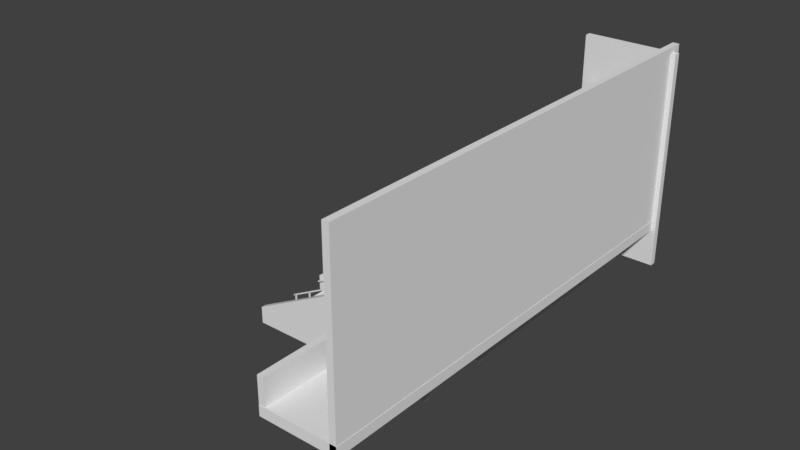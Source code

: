# Source: stairs.blend  (saved by Blender 2.79.0; exported with 4.5.12 LTS)
import bpy
from mathutils import Matrix  # noqa: F401  (used for matrix-valued properties, if any)

bpy.ops.wm.read_factory_settings(use_empty=True)
scene = bpy.context.scene
scene.name = 'Scene'

# ---- collections
col_collection_1 = bpy.data.collections.new('Collection 1'); scene.collection.children.link(col_collection_1)

# ---- materials (node trees are filled in below, after node groups)
mat_material_001 = bpy.data.materials.new('Material.001')
mat_material_001.alpha_threshold = 0.0
mat_material_001.use_transparent_shadow = False
mat_material_001.roughness = 0.5
mat_material = bpy.data.materials.new('Material')
mat_material.alpha_threshold = 0.0
mat_material.use_transparent_shadow = False
mat_material.roughness = 0.5
mat_material.line_color = (0.0, 0.0, 0.0, 1.0)

# ---- material node trees

# ---- world
world_world = bpy.data.worlds.new('World'); scene.world = world_world
world_world.color = (0.05088, 0.05088, 0.05088)
world_world.use_sun_shadow = False
world_world.sun_shadow_jitter_overblur = 0.0
world_world.cycles.sampling_method = 'MANUAL'

# ---- meshes
me_cube_011 = bpy.data.meshes.new('Cube.011')
me_cube_011.from_pydata([(-1.0, -1.0, -1.0), (-1.0, -1.0, 1.0), (-1.0, 1.0, -1.0), (-1.0, 1.0, 1.0), (1.0, -1.0, -1.0), (1.0, -1.0, 1.0), (1.0, 1.0, -1.0), (1.0, 1.0, 1.0)], [], [(0, 1, 3, 2), (2, 3, 7, 6), (6, 7, 5, 4), (4, 5, 1, 0), (2, 6, 4, 0), (7, 3, 1, 5)])
me_cube_011.materials.append(mat_material_001)
me_cube_011.use_remesh_preserve_volume = False
me_cube_011.use_remesh_preserve_attributes = False
me_cube_011.use_mirror_vertex_groups = False
me_cube_011.update()
me_cube_010 = bpy.data.meshes.new('Cube.010')
me_cube_010.from_pydata([(-1.0, -1.0, -1.0), (-1.0, -1.0, 1.0), (-1.0, 1.0, -1.0), (-1.0, 1.0, 1.0), (1.0, -1.0, -1.0), (1.0, -1.0, 1.0), (1.0, 1.0, -1.0), (1.0, 1.0, 1.0)], [], [(0, 1, 3, 2), (2, 3, 7, 6), (6, 7, 5, 4), (4, 5, 1, 0), (2, 6, 4, 0), (7, 3, 1, 5)])
me_cube_010.use_remesh_preserve_volume = False
me_cube_010.use_remesh_preserve_attributes = False
me_cube_010.use_mirror_vertex_groups = False
me_cube_010.update()
me_cube_005 = bpy.data.meshes.new('Cube.005')
me_cube_005.from_pydata([(-1.0, -1.0, -1.0), (-1.0, -1.0, 1.0), (-1.0, 1.0, -1.0), (-1.0, 1.0, 1.0), (1.0, -1.0, -1.0), (1.0, -1.0, 1.0), (1.0, 1.0, -1.0), (1.0, 1.0, 1.0)], [], [(0, 1, 3, 2), (2, 3, 7, 6), (6, 7, 5, 4), (4, 5, 1, 0), (2, 6, 4, 0), (7, 3, 1, 5)])
me_cube_005.use_remesh_preserve_volume = False
me_cube_005.use_remesh_preserve_attributes = False
me_cube_005.use_mirror_vertex_groups = False
me_cube_005.update()
me_cube_001 = bpy.data.meshes.new('Cube.001')
me_cube_001.from_pydata([(-1.0, -1.0, -1.0), (-1.0, -1.0, 1.0), (-1.0, 1.0, -1.0), (-1.0, 1.0, 1.0), (1.0, -1.0, -1.0), (1.0, -1.0, 12.92), (1.0, 1.0, -1.0), (1.0, 1.0, 12.92)], [], [(0, 1, 3, 2), (2, 3, 7, 6), (6, 7, 5, 4), (4, 5, 1, 0), (2, 6, 4, 0), (7, 3, 1, 5)])
me_cube_001.use_remesh_preserve_volume = False
me_cube_001.use_remesh_preserve_attributes = False
me_cube_001.use_mirror_vertex_groups = False
me_cube_001.update()
me_cube = bpy.data.meshes.new('Cube')
me_cube.from_pydata([(-2.0, -2.0, 0.0), (-1.897, -2.0, 0.0), (-1.795, -2.0, 0.0), (-1.692, -2.0, 0.0), (-1.59, -2.0, 0.0), (-1.487, -2.0, 0.0), (-1.385, -2.0, 0.0), (-1.282, -2.0, 0.0), (-1.179, -2.0, 0.0), (-1.077, -2.0, 0.0), (-0.9744, -2.0, 0.0), (-0.8718, -2.0, 0.0), (-0.7692, -2.0, 0.0), (-0.6667, -2.0, 0.0), (-0.5641, -2.0, 0.0), (-0.4615, -2.0, 0.0), (-0.359, -2.0, 0.0), (-0.2564, -2.0, 0.0), (-0.1538, -2.0, 0.0), (-0.05128, -2.0, 0.0), (0.05128, -2.0, 0.0), (0.1538, -2.0, 0.0), (0.2564, -2.0, 0.0), (0.359, -2.0, 0.0), (0.4615, -2.0, 0.0), (0.5641, -2.0, 0.0), (0.6667, -2.0, 0.0), (0.7692, -2.0, 0.0), (0.8718, -2.0, 0.0), (0.9744, -2.0, 0.0), (1.077, -2.0, 0.0), (1.179, -2.0, 0.0), (1.282, -2.0, 0.0), (1.385, -2.0, 0.0), (1.487, -2.0, 0.0), (1.59, -2.0, 0.0), (1.692, -2.0, 0.0), (1.795, -2.0, 0.0), (1.897, -2.0, 0.0), (2.0, -2.0, 0.0), (-2.0, 2.0, 0.0), (-1.897, 2.0, 0.0), (-1.795, 2.0, 0.0), (-1.692, 2.0, 0.0), (-1.59, 2.0, 0.0), (-1.487, 2.0, 0.0), (-1.385, 2.0, 0.0), (-1.282, 2.0, 0.0), (-1.179, 2.0, 0.0), (-1.077, 2.0, 0.0), (-0.9744, 2.0, 0.0), (-0.8718, 2.0, 0.0), (-0.7692, 2.0, 0.0), (-0.6667, 2.0, 0.0), (-0.5641, 2.0, 0.0), (-0.4615, 2.0, 0.0), (-0.359, 2.0, 0.0), (-0.2564, 2.0, 0.0), (-0.1538, 2.0, 0.0), (-0.05128, 2.0, 0.0), (0.05128, 2.0, 0.0), (0.1538, 2.0, 0.0), (0.2564, 2.0, 0.0), (0.359, 2.0, 0.0), (0.4615, 2.0, 0.0), (0.5641, 2.0, 0.0), (0.6667, 2.0, 0.0), (0.7692, 2.0, 0.0), (0.8718, 2.0, 0.0), (0.9744, 2.0, 0.0), (1.077, 2.0, 0.0), (1.179, 2.0, 0.0), (1.282, 2.0, 0.0), (1.385, 2.0, 0.0), (1.487, 2.0, 0.0), (1.59, 2.0, 0.0), (1.692, 2.0, 0.0), (1.795, 2.0, 0.0), (1.897, 2.0, 0.0), (2.0, 2.0, 0.0), (-0.05128, -2.0, 0.0), (-0.05128, 2.0, 0.0), (0.05128, -2.0, 0.0), (0.05128, 2.0, 0.0), (-0.359, -2.0, 0.0), (-0.359, 2.0, 0.0), (-0.2564, -2.0, 0.0), (-0.2564, 2.0, 0.0), (-2.0, 2.0, 0.04), (-2.0, -2.0, 0.04), (-1.897, -2.0, 0.04), (-1.897, 2.0, 0.04), (-1.897, -2.0, 0.08), (-1.897, 2.0, 0.08), (-1.795, -2.0, 0.08), (-1.795, 2.0, 0.08), (-1.795, -2.0, 0.12), (-1.795, 2.0, 0.12), (-1.692, -2.0, 0.12), (-1.692, 2.0, 0.12), (-1.692, -2.0, 0.16), (-1.692, 2.0, 0.16), (-1.59, -2.0, 0.16), (-1.59, 2.0, 0.16), (-1.59, -2.0, 0.2), (-1.59, 2.0, 0.2), (-1.487, -2.0, 0.2), (-1.487, 2.0, 0.2), (-1.487, -2.0, 0.24), (-1.487, 2.0, 0.24), (-1.385, -2.0, 0.24), (-1.385, 2.0, 0.24), (-1.385, -2.0, 0.28), (-1.385, 2.0, 0.28), (-1.282, -2.0, 0.28), (-1.282, 2.0, 0.28), (-1.282, -2.0, 0.32), (-1.282, 2.0, 0.32), (-1.179, -2.0, 0.32), (-1.179, 2.0, 0.32), (-1.179, -2.0, 0.36), (-1.179, 2.0, 0.36), (-1.077, -2.0, 0.36), (-1.077, 2.0, 0.36), (-1.077, -2.0, 0.4), (-1.077, 2.0, 0.4), (-0.9744, -2.0, 0.4), (-0.9744, 2.0, 0.4), (-0.9744, -2.0, 0.44), (-0.9744, 2.0, 0.44), (-0.8718, -2.0, 0.44), (-0.8718, 2.0, 0.44), (-0.8718, -2.0, 0.48), (-0.8718, 2.0, 0.48), (-0.7692, -2.0, 0.48), (-0.7692, 2.0, 0.48), (-0.7692, -2.0, 0.52), (-0.7692, 2.0, 0.52), (-0.6667, -2.0, 0.52), (-0.6667, 2.0, 0.52), (-0.6667, -2.0, 0.56), (-0.6667, 2.0, 0.56), (-0.5641, -2.0, 0.56), (-0.5641, 2.0, 0.56), (-0.5641, -2.0, 0.6), (-0.5641, 2.0, 0.6), (-0.4615, -2.0, 0.6), (-0.4615, 2.0, 0.6), (-0.4615, -2.0, 0.64), (-0.4615, 2.0, 0.64), (-0.359, -2.0, 0.64), (-0.359, 2.0, 0.64), (-0.359, -2.0, 0.68), (-0.359, 2.0, 0.68), (-0.2564, -2.0, 0.68), (-0.2564, 2.0, 0.68), (-0.2564, -2.0, 0.72), (-0.2564, 2.0, 0.72), (-0.1538, -2.0, 0.72), (-0.1538, 2.0, 0.72), (-0.1538, -2.0, 0.76), (-0.1538, 2.0, 0.76), (-0.05128, -2.0, 0.76), (-0.05128, 2.0, 0.76), (-0.05128, -2.0, 0.8), (-0.05128, 2.0, 0.8), (0.05128, -2.0, 0.8), (0.05128, 2.0, 0.8), (0.05128, -2.0, 0.84), (0.05128, 2.0, 0.84), (0.1538, -2.0, 0.84), (0.1538, 2.0, 0.84), (0.1538, -2.0, 0.88), (0.1538, 2.0, 0.88), (0.2564, -2.0, 0.88), (0.2564, 2.0, 0.88), (0.2564, -2.0, 0.92), (0.2564, 2.0, 0.92), (0.359, -2.0, 0.92), (0.359, 2.0, 0.92), (0.359, -2.0, 0.96), (0.359, 2.0, 0.96), (0.4615, -2.0, 0.96), (0.4615, 2.0, 0.96), (0.4615, -2.0, 1.0), (0.4615, 2.0, 1.0), (0.5641, -2.0, 1.0), (0.5641, 2.0, 1.0), (0.5641, -2.0, 1.04), (0.5641, 2.0, 1.04), (0.6667, -2.0, 1.04), (0.6667, 2.0, 1.04), (0.6667, -2.0, 1.08), (0.6667, 2.0, 1.08), (0.7692, -2.0, 1.08), (0.7692, 2.0, 1.08), (0.7692, -2.0, 1.12), (0.7692, 2.0, 1.12), (0.8718, -2.0, 1.12), (0.8718, 2.0, 1.12), (0.8718, -2.0, 1.16), (0.8718, 2.0, 1.16), (0.9744, -2.0, 1.16), (0.9744, 2.0, 1.16), (0.9744, -2.0, 1.2), (0.9744, 2.0, 1.2), (1.077, -2.0, 1.2), (1.077, 2.0, 1.2), (1.077, -2.0, 1.24), (1.077, 2.0, 1.24), (1.179, -2.0, 1.24), (1.179, 2.0, 1.24), (1.179, -2.0, 1.28), (1.179, 2.0, 1.28), (1.282, -2.0, 1.28), (1.282, 2.0, 1.28), (1.282, -2.0, 1.32), (1.282, 2.0, 1.32), (1.385, -2.0, 1.32), (1.385, 2.0, 1.32), (1.385, -2.0, 1.36), (1.385, 2.0, 1.36), (1.487, -2.0, 1.36), (1.487, 2.0, 1.36), (1.487, -2.0, 1.4), (1.487, 2.0, 1.4), (1.59, -2.0, 1.4), (1.59, 2.0, 1.4), (1.59, -2.0, 1.44), (1.59, 2.0, 1.44), (1.692, -2.0, 1.44), (1.692, 2.0, 1.44), (1.692, -2.0, 1.48), (1.692, 2.0, 1.48), (1.795, -2.0, 1.48), (1.795, 2.0, 1.48), (1.795, -2.0, 1.52), (1.795, 2.0, 1.52), (1.897, -2.0, 1.52), (1.897, 2.0, 1.52), (1.897, -2.0, 1.56), (1.897, 2.0, 1.56), (2.0, -2.0, 1.56), (2.0, 2.0, 1.56)], [], [(41, 40, 88, 91), (42, 2, 96, 97), (44, 43, 101, 103), (5, 6, 110, 108), (47, 46, 113, 115), (49, 48, 121, 123), (50, 49, 125, 127), (52, 51, 133, 135), (53, 13, 140, 141), (55, 54, 145, 147), (16, 17, 86, 84), (58, 57, 157, 159), (60, 59, 81, 83), (61, 60, 169, 171), (63, 62, 177, 179), (64, 24, 184, 185), (66, 65, 189, 191), (27, 28, 198, 196), (69, 68, 201, 203), (71, 70, 209, 211), (72, 71, 213, 215), (74, 73, 221, 223), (75, 35, 228, 229), (77, 76, 233, 235), (40, 79, 39, 0), (38, 39, 242, 240), (19, 20, 82, 80), (59, 19, 80, 81), (20, 60, 83, 82), (85, 84, 152, 153), (56, 16, 84, 85), (17, 57, 87, 86), (57, 56, 85, 87), (89, 90, 91, 88), (0, 1, 90, 89), (40, 0, 89, 88), (92, 94, 95, 93), (42, 41, 93, 95), (1, 2, 94, 92), (41, 1, 92, 93), (96, 98, 99, 97), (43, 42, 97, 99), (2, 3, 98, 96), (100, 102, 103, 101), (3, 4, 102, 100), (43, 3, 100, 101), (104, 106, 107, 105), (45, 44, 105, 107), (4, 5, 106, 104), (44, 4, 104, 105), (108, 110, 111, 109), (45, 5, 108, 109), (46, 45, 109, 111), (112, 114, 115, 113), (6, 7, 114, 112), (46, 6, 112, 113), (116, 118, 119, 117), (48, 47, 117, 119), (7, 8, 118, 116), (47, 7, 116, 117), (120, 122, 123, 121), (8, 9, 122, 120), (48, 8, 120, 121), (124, 126, 127, 125), (9, 10, 126, 124), (49, 9, 124, 125), (128, 130, 131, 129), (51, 50, 129, 131), (10, 11, 130, 128), (50, 10, 128, 129), (132, 134, 135, 133), (11, 12, 134, 132), (51, 11, 132, 133), (136, 138, 139, 137), (53, 52, 137, 139), (12, 13, 138, 136), (52, 12, 136, 137), (140, 142, 143, 141), (54, 53, 141, 143), (13, 14, 142, 140), (144, 146, 147, 145), (14, 15, 146, 144), (54, 14, 144, 145), (148, 150, 151, 149), (56, 55, 149, 151), (15, 16, 150, 148), (55, 15, 148, 149), (152, 154, 155, 153), (87, 85, 153, 155), (84, 86, 154, 152), (156, 158, 159, 157), (17, 18, 158, 156), (57, 17, 156, 157), (160, 162, 163, 161), (59, 58, 161, 163), (18, 19, 162, 160), (58, 18, 160, 161), (164, 166, 167, 165), (81, 80, 164, 165), (83, 81, 165, 167), (80, 82, 166, 164), (168, 170, 171, 169), (20, 21, 170, 168), (60, 20, 168, 169), (172, 174, 175, 173), (62, 61, 173, 175), (21, 22, 174, 172), (61, 21, 172, 173), (176, 178, 179, 177), (22, 23, 178, 176), (62, 22, 176, 177), (180, 182, 183, 181), (64, 63, 181, 183), (23, 24, 182, 180), (63, 23, 180, 181), (184, 186, 187, 185), (65, 64, 185, 187), (24, 25, 186, 184), (188, 190, 191, 189), (25, 26, 190, 188), (65, 25, 188, 189), (192, 194, 195, 193), (67, 66, 193, 195), (26, 27, 194, 192), (66, 26, 192, 193), (196, 198, 199, 197), (67, 27, 196, 197), (68, 67, 197, 199), (200, 202, 203, 201), (28, 29, 202, 200), (68, 28, 200, 201), (204, 206, 207, 205), (70, 69, 205, 207), (29, 30, 206, 204), (69, 29, 204, 205), (208, 210, 211, 209), (30, 31, 210, 208), (70, 30, 208, 209), (212, 214, 215, 213), (31, 32, 214, 212), (71, 31, 212, 213), (216, 218, 219, 217), (73, 72, 217, 219), (32, 33, 218, 216), (72, 32, 216, 217), (220, 222, 223, 221), (33, 34, 222, 220), (73, 33, 220, 221), (224, 226, 227, 225), (75, 74, 225, 227), (34, 35, 226, 224), (74, 34, 224, 225), (228, 230, 231, 229), (76, 75, 229, 231), (35, 36, 230, 228), (232, 234, 235, 233), (36, 37, 234, 232), (76, 36, 232, 233), (236, 238, 239, 237), (78, 77, 237, 239), (37, 38, 238, 236), (77, 37, 236, 237), (240, 242, 243, 241), (78, 38, 240, 241), (39, 79, 243, 242), (79, 78, 241, 243)])
me_cube.materials.append(mat_material)
me_cube.use_remesh_preserve_volume = False
me_cube.use_remesh_preserve_attributes = False
me_cube.use_mirror_vertex_groups = False
me_cube.update()
me_cube_003 = bpy.data.meshes.new('Cube.003')
me_cube_003.from_pydata([(-1.0, -1.0, -1.0), (-1.0, -1.0, 1.0), (-1.0, 1.0, -1.0), (-1.0, 1.0, 1.0), (1.0, -1.0, -1.0), (1.0, -1.0, 1.0), (1.0, 1.0, -1.0), (1.0, 1.0, 1.0), (-62.6, -1.0, -2.6), (-62.6, -1.0, -0.6), (-62.6, 1.0, -2.6), (-62.6, 1.0, -0.6), (-60.6, -1.0, -2.6), (-60.6, -1.0, -0.6), (-60.6, 1.0, -2.6), (-60.6, 1.0, -0.6), (-124.2, -1.0, -4.2), (-124.2, -1.0, -2.2), (-124.2, 1.0, -4.2), (-124.2, 1.0, -2.2), (-122.2, -1.0, -4.2), (-122.2, -1.0, -2.2), (-122.2, 1.0, -4.2), (-122.2, 1.0, -2.2), (-280.7, -1.0, -6.369), (-281.6, -1.0, -6.28), (-280.7, 1.0, -6.369), (-281.6, 1.0, -6.28), (35.22, -1.0, 1.88), (34.3, -1.0, 1.969), (35.22, 1.0, 1.88), (34.3, 1.0, 1.969), (-278.1, -1.0, -7.33), (-278.1, -1.0, -6.21), (-278.1, 1.0, -7.33), (-278.1, 1.0, -6.21), (-276.1, -1.0, -7.33), (-276.1, -1.0, -6.21), (-276.1, 1.0, -7.33), (-276.1, 1.0, -6.21), (-248.2, -1.0, -7.0), (-248.2, -1.0, -5.44), (-248.2, 1.0, -7.0), (-248.2, 1.0, -5.44), (-246.2, -1.0, -7.0), (-246.2, -1.0, -5.44), (-246.2, 1.0, -7.0), (-246.2, 1.0, -5.44), (-186.2, -1.0, -5.8), (-186.2, -1.0, -3.8), (-186.2, 1.0, -5.8), (-186.2, 1.0, -3.8), (-184.2, -1.0, -5.8), (-184.2, -1.0, -3.8), (-184.2, 1.0, -5.8), (-184.2, 1.0, -3.8)], [], [(0, 1, 3, 2), (2, 3, 7, 6), (6, 7, 5, 4), (4, 5, 1, 0), (2, 6, 4, 0), (7, 3, 1, 5), (8, 9, 11, 10), (10, 11, 15, 14), (14, 15, 13, 12), (12, 13, 9, 8), (10, 14, 12, 8), (15, 11, 9, 13), (16, 17, 19, 18), (18, 19, 23, 22), (22, 23, 21, 20), (20, 21, 17, 16), (18, 22, 20, 16), (23, 19, 17, 21), (24, 25, 27, 26), (26, 27, 31, 30), (30, 31, 29, 28), (28, 29, 25, 24), (26, 30, 28, 24), (31, 27, 25, 29), (32, 33, 35, 34), (34, 35, 39, 38), (38, 39, 37, 36), (36, 37, 33, 32), (34, 38, 36, 32), (39, 35, 33, 37), (40, 41, 43, 42), (42, 43, 47, 46), (46, 47, 45, 44), (44, 45, 41, 40), (42, 46, 44, 40), (47, 43, 41, 45), (48, 49, 51, 50), (50, 51, 55, 54), (54, 55, 53, 52), (52, 53, 49, 48), (50, 54, 52, 48), (55, 51, 49, 53)])
me_cube_003.use_remesh_preserve_volume = False
me_cube_003.use_remesh_preserve_attributes = False
me_cube_003.use_mirror_vertex_groups = False
me_cube_003.update()
me_cube_012 = bpy.data.meshes.new('Cube.012')
me_cube_012.from_pydata([(-1.0, -1.0, -1.0), (-1.0, -1.0, 1.0), (-1.0, 1.0, -1.0), (-1.0, 1.0, 1.0), (1.0, -1.0, -1.0), (1.0, -1.0, 1.0), (1.0, 1.0, -1.0), (1.0, 1.0, 1.0), (182.7, 94.91, -1.0), (182.7, 94.91, 1.0), (182.7, 96.91, -1.0), (182.7, 96.91, 1.0), (184.7, 94.91, -1.0), (184.7, 94.91, 1.0), (184.7, 96.91, -1.0), (184.7, 96.91, 1.0), (-7.255, -6.287, -0.6897), (-9.107, -2.741, -0.6897), (-7.255, -6.287, -1.034), (-9.107, -2.741, -1.034), (624.6, 323.7, -0.6897), (622.7, 327.2, -0.6897), (624.6, 323.7, -1.034), (622.7, 327.2, -1.034), (58.74, 30.14, -1.0), (58.74, 30.14, 1.0), (58.74, 32.14, -1.0), (58.74, 32.14, 1.0), (60.74, 30.14, -1.0), (60.74, 30.14, 1.0), (60.74, 32.14, -1.0), (60.74, 32.14, 1.0), (306.7, 159.7, -1.0), (306.7, 159.7, 1.0), (306.7, 161.7, -1.0), (306.7, 161.7, 1.0), (308.7, 159.7, -1.0), (308.7, 159.7, 1.0), (308.7, 161.7, -1.0), (308.7, 161.7, 1.0), (429.9, 224.1, -1.0), (429.9, 224.1, 1.0), (429.9, 226.1, -1.0), (429.9, 226.1, 1.0), (431.9, 224.1, -1.0), (431.9, 224.1, 1.0), (431.9, 226.1, -1.0), (431.9, 226.1, 1.0), (553.1, 288.2, -1.0), (553.1, 288.2, 1.0), (553.1, 290.2, -1.0), (553.1, 290.2, 1.0), (555.1, 288.2, -1.0), (555.1, 288.2, 1.0), (555.1, 290.2, -1.0), (555.1, 290.2, 1.0)], [], [(0, 1, 3, 2), (2, 3, 7, 6), (6, 7, 5, 4), (4, 5, 1, 0), (2, 6, 4, 0), (7, 3, 1, 5), (8, 9, 11, 10), (10, 11, 15, 14), (14, 15, 13, 12), (12, 13, 9, 8), (10, 14, 12, 8), (15, 11, 9, 13), (16, 17, 19, 18), (18, 19, 23, 22), (22, 23, 21, 20), (20, 21, 17, 16), (18, 22, 20, 16), (23, 19, 17, 21), (24, 25, 27, 26), (26, 27, 31, 30), (30, 31, 29, 28), (28, 29, 25, 24), (26, 30, 28, 24), (31, 27, 25, 29), (32, 33, 35, 34), (34, 35, 39, 38), (38, 39, 37, 36), (36, 37, 33, 32), (34, 38, 36, 32), (39, 35, 33, 37), (40, 41, 43, 42), (42, 43, 47, 46), (46, 47, 45, 44), (44, 45, 41, 40), (42, 46, 44, 40), (47, 43, 41, 45), (48, 49, 51, 50), (50, 51, 55, 54), (54, 55, 53, 52), (52, 53, 49, 48), (50, 54, 52, 48), (55, 51, 49, 53)])
me_cube_012.use_remesh_preserve_volume = False
me_cube_012.use_remesh_preserve_attributes = False
me_cube_012.use_mirror_vertex_groups = False
me_cube_012.update()
me_cube_020 = bpy.data.meshes.new('Cube.020')
me_cube_020.from_pydata([(-1.0, -1.0, -1.0), (-1.0, -1.0, 1.0), (-1.0, 1.0, -1.0), (-1.0, 1.0, 1.0), (1.0, -1.0, -1.0), (1.0, -1.0, 1.0), (1.0, 1.0, -1.0), (1.0, 1.0, 1.0), (-561.4, -295.5, 1.034), (-563.2, -291.9, 1.034), (-561.4, -295.5, 0.6897), (-563.2, -291.9, 0.6897), (70.45, 34.49, 1.034), (68.6, 38.03, 1.034), (70.45, 34.49, 0.6897), (68.6, 38.03, 0.6897), (-555.1, -290.2, -1.0), (-555.1, -290.2, 1.0), (-555.1, -288.2, -1.0), (-555.1, -288.2, 1.0), (-553.1, -290.2, -1.0), (-553.1, -290.2, 1.0), (-553.1, -288.2, -1.0), (-553.1, -288.2, 1.0), (-495.4, -259.0, -1.0), (-495.4, -259.0, 1.0), (-495.4, -257.0, -1.0), (-495.4, -257.0, 1.0), (-493.4, -259.0, -1.0), (-493.4, -259.0, 1.0), (-493.4, -257.0, -1.0), (-493.4, -257.0, 1.0), (-371.4, -194.3, -1.0), (-371.4, -194.3, 1.0), (-371.4, -192.3, -1.0), (-371.4, -192.3, 1.0), (-369.4, -194.3, -1.0), (-369.4, -194.3, 1.0), (-369.4, -192.3, -1.0), (-369.4, -192.3, 1.0), (-247.4, -129.5, -1.0), (-247.4, -129.5, 1.0), (-247.4, -127.5, -1.0), (-247.4, -127.5, 1.0), (-245.4, -129.5, -1.0), (-245.4, -129.5, 1.0), (-245.4, -127.5, -1.0), (-245.4, -127.5, 1.0), (-124.2, -65.09, -1.0), (-124.2, -65.09, 1.0), (-124.2, -63.09, -1.0), (-124.2, -63.09, 1.0), (-122.2, -65.09, -1.0), (-122.2, -65.09, 1.0), (-122.2, -63.09, -1.0), (-122.2, -63.09, 1.0)], [], [(0, 1, 3, 2), (2, 3, 7, 6), (6, 7, 5, 4), (4, 5, 1, 0), (2, 6, 4, 0), (7, 3, 1, 5), (8, 9, 11, 10), (10, 11, 15, 14), (14, 15, 13, 12), (12, 13, 9, 8), (10, 14, 12, 8), (15, 11, 9, 13), (16, 17, 19, 18), (18, 19, 23, 22), (22, 23, 21, 20), (20, 21, 17, 16), (18, 22, 20, 16), (23, 19, 17, 21), (24, 25, 27, 26), (26, 27, 31, 30), (30, 31, 29, 28), (28, 29, 25, 24), (26, 30, 28, 24), (31, 27, 25, 29), (32, 33, 35, 34), (34, 35, 39, 38), (38, 39, 37, 36), (36, 37, 33, 32), (34, 38, 36, 32), (39, 35, 33, 37), (40, 41, 43, 42), (42, 43, 47, 46), (46, 47, 45, 44), (44, 45, 41, 40), (42, 46, 44, 40), (47, 43, 41, 45), (48, 49, 51, 50), (50, 51, 55, 54), (54, 55, 53, 52), (52, 53, 49, 48), (50, 54, 52, 48), (55, 51, 49, 53)])
me_cube_020.use_remesh_preserve_volume = False
me_cube_020.use_remesh_preserve_attributes = False
me_cube_020.use_mirror_vertex_groups = False
me_cube_020.update()
me_cube_004 = bpy.data.meshes.new('Cube.004')
me_cube_004.from_pydata([(-1.0, -1.0, -1.0), (-1.0, -1.0, 1.0), (-1.0, 1.0, -1.0), (-1.0, 1.0, 1.0), (1.0, -1.0, -1.0), (1.0, -1.0, 12.92), (1.0, 1.0, -1.0), (1.0, 1.0, 12.92)], [], [(0, 1, 3, 2), (2, 3, 7, 6), (6, 7, 5, 4), (4, 5, 1, 0), (2, 6, 4, 0), (7, 3, 1, 5)])
me_cube_004.use_remesh_preserve_volume = False
me_cube_004.use_remesh_preserve_attributes = False
me_cube_004.use_mirror_vertex_groups = False
me_cube_004.update()
me_cube_006 = bpy.data.meshes.new('Cube.006')
me_cube_006.from_pydata([(-1.0, -1.0, -1.0), (-1.0, -1.0, 1.0), (-1.0, 1.0, -1.0), (-1.0, 1.0, 1.0), (1.0, -1.0, -1.0), (1.0, -1.0, 1.0), (1.0, 1.0, -1.0), (1.0, 1.0, 1.0)], [], [(0, 1, 3, 2), (2, 3, 7, 6), (6, 7, 5, 4), (4, 5, 1, 0), (2, 6, 4, 0), (7, 3, 1, 5)])
me_cube_006.use_remesh_preserve_volume = False
me_cube_006.use_remesh_preserve_attributes = False
me_cube_006.use_mirror_vertex_groups = False
me_cube_006.update()
me_cube_007 = bpy.data.meshes.new('Cube.007')
me_cube_007.from_pydata([(-1.0, -1.0, -1.0), (-1.0, -1.0, 1.0), (-1.0, 1.0, -1.0), (-1.0, 1.0, 1.0), (1.0, -1.0, -1.0), (1.0, -1.0, 1.0), (1.0, 1.0, -1.0), (1.0, 1.0, 1.0)], [], [(0, 1, 3, 2), (2, 3, 7, 6), (6, 7, 5, 4), (4, 5, 1, 0), (2, 6, 4, 0), (7, 3, 1, 5)])
me_cube_007.use_remesh_preserve_volume = False
me_cube_007.use_remesh_preserve_attributes = False
me_cube_007.use_mirror_vertex_groups = False
me_cube_007.update()
me_cube_008 = bpy.data.meshes.new('Cube.008')
me_cube_008.from_pydata([(-1.0, -1.0, -1.0), (-1.0, -1.0, 1.0), (-1.0, 1.0, -1.0), (-1.0, 1.0, 1.0), (1.0, -1.0, -1.0), (1.0, -1.0, 1.0), (1.0, 1.0, -1.0), (1.0, 1.0, 1.0)], [], [(0, 1, 3, 2), (2, 3, 7, 6), (6, 7, 5, 4), (4, 5, 1, 0), (2, 6, 4, 0), (7, 3, 1, 5)])
me_cube_008.use_remesh_preserve_volume = False
me_cube_008.use_remesh_preserve_attributes = False
me_cube_008.use_mirror_vertex_groups = False
me_cube_008.update()
me_cube_009 = bpy.data.meshes.new('Cube.009')
me_cube_009.from_pydata([(-1.0, -1.0, -1.0), (-1.0, -1.0, 1.0), (-1.0, 1.0, -1.0), (-1.0, 1.0, 1.0), (1.0, -1.0, -1.0), (1.0, -1.0, 1.0), (1.0, 1.0, -1.0), (1.0, 1.0, 1.0)], [], [(0, 1, 3, 2), (2, 3, 7, 6), (6, 7, 5, 4), (4, 5, 1, 0), (2, 6, 4, 0), (7, 3, 1, 5)])
me_cube_009.use_remesh_preserve_volume = False
me_cube_009.use_remesh_preserve_attributes = False
me_cube_009.use_mirror_vertex_groups = False
me_cube_009.update()

# ---- objects
ob_cube_008 = bpy.data.objects.new('Cube.008', me_cube_011)
ob_cube_007 = bpy.data.objects.new('Cube.007', me_cube_010)
ob_cube_003 = bpy.data.objects.new('Cube.003', me_cube_005)
ob_cube = bpy.data.objects.new('Cube', me_cube_001)
ob_stairs = bpy.data.objects.new('stairs', me_cube)
ob_middle_gelender = bpy.data.objects.new('middle_gelender', me_cube_003)
ob_right_gelender = bpy.data.objects.new('right_gelender', me_cube_012)
ob_left_gelender = bpy.data.objects.new('left_gelender', me_cube_020)
ob_cube_002 = bpy.data.objects.new('Cube.002', me_cube_004)
ob_cube_004 = bpy.data.objects.new('Cube.004', me_cube_006)
ob_cube_005 = bpy.data.objects.new('Cube.005', me_cube_007)
ob_cube_006 = bpy.data.objects.new('Cube.006', me_cube_008)
ob_cube_001 = bpy.data.objects.new('Cube.001', me_cube_009)

# ---- transforms, parenting, visibility, modifiers, constraints
ob_cube_008.location = (8.19, -0.2693, 10.28)
ob_cube_008.scale = (0.245, 4.045, 3.29)
ob_cube_008.lineart.crease_threshold = 0.0
ob_cube_007.location = (7.924, 0.0, 8.268)
ob_cube_007.scale = (0.05, 0.05, 1.0)
ob_cube_007.lineart.crease_threshold = 0.0
ob_cube_003.location = (7.75, -10.71, 8.614)
ob_cube_003.scale = (0.25, 7.31, 1.24)
ob_cube_003.lineart.crease_threshold = 0.0
ob_cube.location = (0.0, 3.2, 0.7)
ob_cube.scale = (8.0, 0.2, 0.7)
ob_cube.lineart.crease_threshold = 0.0
ob_stairs.location = (0.0, 0.0, 0.0)
ob_stairs.scale = (3.75, 1.5, 5.0)
ob_stairs.lock_rotations_4d = False
ob_stairs.empty_display_type = 'ARROWS'
ob_stairs.lineart.crease_threshold = 0.0
ob_middle_gelender.location = (6.16, 0.0, 7.3)
ob_middle_gelender.scale = (0.05, 0.05, 1.0)
ob_middle_gelender.lineart.crease_threshold = 0.0
ob_right_gelender.location = (-7.694, -3.0, 1.089)
ob_right_gelender.rotation_euler = (1.571, 0.0, 0.0)
ob_right_gelender.scale = (0.025, 0.025, 0.29)
ob_right_gelender.lineart.crease_threshold = 0.0
ob_left_gelender.location = (6.16, 3.0, 8.318)
ob_left_gelender.rotation_euler = (1.571, 0.0, 0.0)
ob_left_gelender.scale = (0.025, 0.025, 0.29)
ob_left_gelender.lineart.crease_threshold = 0.0
ob_cube_002.location = (0.0, -3.2, 0.7)
ob_cube_002.scale = (8.0, 0.2, 0.7)
ob_cube_002.lineart.crease_threshold = 0.0
ob_cube_004.location = (13.23, 0.0, 14.27)
ob_cube_004.scale = (0.25, 18.04, 7.105)
ob_cube_004.lineart.crease_threshold = 0.0
ob_cube_005.location = (10.5, 0.0, 7.4)
ob_cube_005.scale = (3.0, 18.04, 0.4)
ob_cube_005.lineart.crease_threshold = 0.0
ob_cube_006.location = (10.21, 17.2, 12.51)
ob_cube_006.rotation_euler = (0.0, 0.0, 1.571)
ob_cube_006.scale = (0.25, 3.625, 8.4)
ob_cube_006.lineart.crease_threshold = 0.0
ob_cube_001.location = (7.75, 10.71, 8.614)
ob_cube_001.scale = (0.25, 7.31, 8.41)
ob_cube_001.lineart.crease_threshold = 0.0

# ---- collection membership
col_collection_1.objects.link(ob_cube_008)
col_collection_1.objects.link(ob_cube_007)
col_collection_1.objects.link(ob_cube_003)
col_collection_1.objects.link(ob_cube)
col_collection_1.objects.link(ob_stairs)
col_collection_1.objects.link(ob_middle_gelender)
col_collection_1.objects.link(ob_right_gelender)
col_collection_1.objects.link(ob_left_gelender)
col_collection_1.objects.link(ob_cube_002)
col_collection_1.objects.link(ob_cube_004)
col_collection_1.objects.link(ob_cube_005)
col_collection_1.objects.link(ob_cube_006)
col_collection_1.objects.link(ob_cube_001)

# ---- scene / render settings (as saved in the file)
scene.frame_start = 1; scene.frame_end = 250; scene.frame_set(1)
scene.render.engine = 'BLENDER_EEVEE_NEXT'
scene.render.resolution_percentage = 50
scene.render.dither_intensity = 0.0
scene.cycles.use_denoising = False
scene.cycles.samples = 128
scene.cycles.sampling_pattern = 'TABULATED_SOBOL'
scene.cycles.use_adaptive_sampling = False
scene.cycles.use_light_tree = False
scene.cycles.blur_glossy = 0.0
scene.cycles.sample_clamp_indirect = 0.0
scene.view_settings.view_transform = 'Standard'
bpy.context.view_layer.update()

# ---- added for rendering (the .blend has no active camera and no usable light): camera, sun
cam_auto = bpy.data.cameras.new('AutoCamera')
cam_auto.lens = 50.0
cam_auto.sensor_width = 36.0
cam_auto.clip_end = 1000.0
ob_auto_camera = bpy.data.objects.new('AutoCamera', cam_auto)
scene.collection.objects.link(ob_auto_camera)
ob_auto_camera.location = (46.6755, -52.5089, 45.6779)
ob_auto_camera.rotation_euler = (1.09748, -7.21219e-08, 0.694738)
scene.camera = ob_auto_camera
light_auto_sun = bpy.data.lights.new('AutoSun', 'SUN')
light_auto_sun.energy = 3.0
light_auto_sun.angle = 0.0523599
ob_auto_sun = bpy.data.objects.new('AutoSun', light_auto_sun)
scene.collection.objects.link(ob_auto_sun)
ob_auto_sun.rotation_euler = (0.872665, 0.174533, 0.523599)
bpy.context.view_layer.update()
